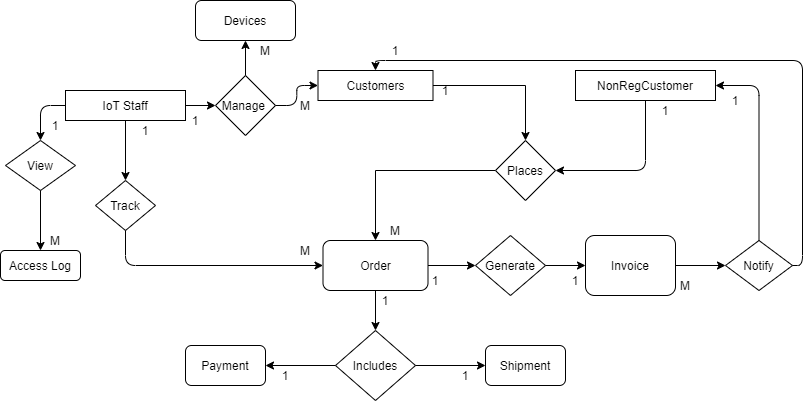

The diagram above was exported from draw.io. Its source (the exported page's mxGraphModel, read from the mxfile embedded in the PNG):
<mxGraphModel dx="1422" dy="766" grid="1" gridSize="10" guides="1" tooltips="1" connect="1" arrows="1" fold="1" page="1" pageScale="1" pageWidth="1169" pageHeight="827" math="0" shadow="0">
  <root>
    <mxCell id="0" />
    <mxCell id="1" parent="0" />
    <mxCell id="2" style="edgeStyle=orthogonalEdgeStyle;rounded=0;orthogonalLoop=1;jettySize=auto;html=1;" edge="1" source="3" target="6" parent="1">
      <mxGeometry relative="1" as="geometry" />
    </mxCell>
    <mxCell id="3" value="Customers" style="rounded=0;whiteSpace=wrap;html=1;" vertex="1" parent="1">
      <mxGeometry x="322.5" y="90" width="115" height="30" as="geometry" />
    </mxCell>
    <mxCell id="4" value="Order" style="rounded=1;whiteSpace=wrap;html=1;" vertex="1" parent="1">
      <mxGeometry x="327.5" y="260" width="105" height="50" as="geometry" />
    </mxCell>
    <mxCell id="5" style="edgeStyle=orthogonalEdgeStyle;rounded=0;orthogonalLoop=1;jettySize=auto;html=1;entryX=0.5;entryY=0;entryDx=0;entryDy=0;" edge="1" source="6" target="4" parent="1">
      <mxGeometry relative="1" as="geometry" />
    </mxCell>
    <mxCell id="6" value="Places" style="rhombus;whiteSpace=wrap;html=1;aspect=fixed;" vertex="1" parent="1">
      <mxGeometry x="500" y="160" width="60" height="60" as="geometry" />
    </mxCell>
    <mxCell id="7" style="edgeStyle=orthogonalEdgeStyle;rounded=0;orthogonalLoop=1;jettySize=auto;html=1;exitX=1;exitY=0.5;exitDx=0;exitDy=0;entryX=0;entryY=0.5;entryDx=0;entryDy=0;" edge="1" source="8" target="11" parent="1">
      <mxGeometry relative="1" as="geometry" />
    </mxCell>
    <mxCell id="8" value="IoT Staff" style="rounded=0;whiteSpace=wrap;html=1;" vertex="1" parent="1">
      <mxGeometry x="70" y="110" width="120" height="30" as="geometry" />
    </mxCell>
    <mxCell id="9" value="Invoice" style="rounded=1;whiteSpace=wrap;html=1;" vertex="1" parent="1">
      <mxGeometry x="590" y="255" width="90" height="60" as="geometry" />
    </mxCell>
    <mxCell id="10" value="&lt;span style=&quot;font-family: &amp;#34;arial&amp;#34; , &amp;#34;arial unicode ms&amp;#34; , &amp;#34;arimo&amp;#34; , &amp;#34;microsoft sans serif&amp;#34; , sans-serif ; background-color: rgb(255 , 255 , 255)&quot;&gt;&lt;font style=&quot;font-size: 12px&quot;&gt;NonRegCustomer&lt;/font&gt;&lt;/span&gt;" style="rounded=0;whiteSpace=wrap;html=1;" vertex="1" parent="1">
      <mxGeometry x="580" y="90" width="140" height="30" as="geometry" />
    </mxCell>
    <mxCell id="11" value="Manage&amp;nbsp;" style="rhombus;whiteSpace=wrap;html=1;aspect=fixed;" vertex="1" parent="1">
      <mxGeometry x="220" y="95" width="60" height="60" as="geometry" />
    </mxCell>
    <mxCell id="12" value="&lt;span&gt;Track&lt;/span&gt;" style="rhombus;whiteSpace=wrap;html=1;" vertex="1" parent="1">
      <mxGeometry x="100" y="200" width="60" height="50" as="geometry" />
    </mxCell>
    <mxCell id="13" value="" style="endArrow=classic;html=1;exitX=1;exitY=0.5;exitDx=0;exitDy=0;entryX=0;entryY=0.5;entryDx=0;entryDy=0;edgeStyle=orthogonalEdgeStyle;" edge="1" source="11" target="3" parent="1">
      <mxGeometry width="50" height="50" relative="1" as="geometry">
        <mxPoint x="170" y="200" as="sourcePoint" />
        <mxPoint x="220" y="150" as="targetPoint" />
      </mxGeometry>
    </mxCell>
    <mxCell id="14" value="" style="endArrow=classic;html=1;exitX=0.5;exitY=1;exitDx=0;exitDy=0;entryX=0.5;entryY=0;entryDx=0;entryDy=0;" edge="1" source="8" target="12" parent="1">
      <mxGeometry width="50" height="50" relative="1" as="geometry">
        <mxPoint x="40" y="220" as="sourcePoint" />
        <mxPoint x="90" y="170" as="targetPoint" />
      </mxGeometry>
    </mxCell>
    <mxCell id="15" value="" style="endArrow=classic;html=1;exitX=0.5;exitY=1;exitDx=0;exitDy=0;entryX=0;entryY=0.5;entryDx=0;entryDy=0;edgeStyle=orthogonalEdgeStyle;" edge="1" source="12" target="4" parent="1">
      <mxGeometry width="50" height="50" relative="1" as="geometry">
        <mxPoint x="140" y="300" as="sourcePoint" />
        <mxPoint x="190" y="250" as="targetPoint" />
      </mxGeometry>
    </mxCell>
    <mxCell id="16" value="" style="endArrow=classic;html=1;exitX=0.5;exitY=1;exitDx=0;exitDy=0;entryX=1;entryY=0.5;entryDx=0;entryDy=0;edgeStyle=orthogonalEdgeStyle;" edge="1" source="10" target="6" parent="1">
      <mxGeometry width="50" height="50" relative="1" as="geometry">
        <mxPoint x="650" y="230" as="sourcePoint" />
        <mxPoint x="700" y="180" as="targetPoint" />
      </mxGeometry>
    </mxCell>
    <mxCell id="17" value="Generate" style="rhombus;whiteSpace=wrap;html=1;" vertex="1" parent="1">
      <mxGeometry x="480" y="255" width="70" height="60" as="geometry" />
    </mxCell>
    <mxCell id="18" value="" style="endArrow=classic;html=1;exitX=1;exitY=0.5;exitDx=0;exitDy=0;entryX=0;entryY=0.5;entryDx=0;entryDy=0;" edge="1" source="4" target="17" parent="1">
      <mxGeometry width="50" height="50" relative="1" as="geometry">
        <mxPoint x="520" y="420" as="sourcePoint" />
        <mxPoint x="570" y="370" as="targetPoint" />
      </mxGeometry>
    </mxCell>
    <mxCell id="19" value="" style="endArrow=classic;html=1;exitX=1;exitY=0.5;exitDx=0;exitDy=0;entryX=0;entryY=0.5;entryDx=0;entryDy=0;" edge="1" source="17" target="9" parent="1">
      <mxGeometry width="50" height="50" relative="1" as="geometry">
        <mxPoint x="530" y="440" as="sourcePoint" />
        <mxPoint x="580" y="390" as="targetPoint" />
      </mxGeometry>
    </mxCell>
    <mxCell id="20" value="" style="endArrow=classic;html=1;exitX=1;exitY=0.5;exitDx=0;exitDy=0;" edge="1" source="9" target="21" parent="1">
      <mxGeometry width="50" height="50" relative="1" as="geometry">
        <mxPoint x="680" y="300" as="sourcePoint" />
        <mxPoint x="730" y="250" as="targetPoint" />
      </mxGeometry>
    </mxCell>
    <mxCell id="21" value="Notify" style="rhombus;whiteSpace=wrap;html=1;" vertex="1" parent="1">
      <mxGeometry x="730" y="260" width="67" height="50" as="geometry" />
    </mxCell>
    <mxCell id="22" value="" style="endArrow=classic;html=1;exitX=0.5;exitY=0;exitDx=0;exitDy=0;entryX=1;entryY=0.5;entryDx=0;entryDy=0;edgeStyle=orthogonalEdgeStyle;" edge="1" source="21" target="10" parent="1">
      <mxGeometry width="50" height="50" relative="1" as="geometry">
        <mxPoint x="760" y="200" as="sourcePoint" />
        <mxPoint x="810" y="150" as="targetPoint" />
      </mxGeometry>
    </mxCell>
    <mxCell id="23" value="" style="endArrow=classic;html=1;exitX=1;exitY=0.5;exitDx=0;exitDy=0;entryX=0.5;entryY=0;entryDx=0;entryDy=0;edgeStyle=orthogonalEdgeStyle;" edge="1" source="21" target="3" parent="1">
      <mxGeometry width="50" height="50" relative="1" as="geometry">
        <mxPoint x="770" y="410" as="sourcePoint" />
        <mxPoint x="820" y="360" as="targetPoint" />
      </mxGeometry>
    </mxCell>
    <mxCell id="24" value="View" style="rhombus;whiteSpace=wrap;html=1;" vertex="1" parent="1">
      <mxGeometry x="10" y="160" width="70" height="50" as="geometry" />
    </mxCell>
    <mxCell id="25" value="" style="endArrow=classic;html=1;exitX=0;exitY=0.5;exitDx=0;exitDy=0;entryX=0.5;entryY=0;entryDx=0;entryDy=0;edgeStyle=orthogonalEdgeStyle;" edge="1" source="8" target="24" parent="1">
      <mxGeometry width="50" height="50" relative="1" as="geometry">
        <mxPoint x="30" y="100" as="sourcePoint" />
        <mxPoint x="80" y="50" as="targetPoint" />
      </mxGeometry>
    </mxCell>
    <mxCell id="26" value="Access Log" style="rounded=1;whiteSpace=wrap;html=1;" vertex="1" parent="1">
      <mxGeometry x="5" y="270" width="80" height="30" as="geometry" />
    </mxCell>
    <mxCell id="27" value="" style="endArrow=classic;html=1;exitX=0.5;exitY=1;exitDx=0;exitDy=0;entryX=0.5;entryY=0;entryDx=0;entryDy=0;" edge="1" source="24" target="26" parent="1">
      <mxGeometry width="50" height="50" relative="1" as="geometry">
        <mxPoint x="70" y="430" as="sourcePoint" />
        <mxPoint x="120" y="380" as="targetPoint" />
      </mxGeometry>
    </mxCell>
    <mxCell id="28" value="Devices" style="rounded=1;whiteSpace=wrap;html=1;" vertex="1" parent="1">
      <mxGeometry x="200" y="20" width="100" height="40" as="geometry" />
    </mxCell>
    <mxCell id="29" value="" style="endArrow=classic;html=1;exitX=0.5;exitY=0;exitDx=0;exitDy=0;entryX=0.5;entryY=1;entryDx=0;entryDy=0;" edge="1" source="11" target="28" parent="1">
      <mxGeometry width="50" height="50" relative="1" as="geometry">
        <mxPoint x="130" y="120" as="sourcePoint" />
        <mxPoint x="180" y="70" as="targetPoint" />
      </mxGeometry>
    </mxCell>
    <mxCell id="30" value="Includes" style="rhombus;whiteSpace=wrap;html=1;" vertex="1" parent="1">
      <mxGeometry x="340" y="350" width="80" height="70" as="geometry" />
    </mxCell>
    <mxCell id="31" value="Payment" style="rounded=1;whiteSpace=wrap;html=1;" vertex="1" parent="1">
      <mxGeometry x="190" y="365" width="80" height="40" as="geometry" />
    </mxCell>
    <mxCell id="32" value="Shipment" style="rounded=1;whiteSpace=wrap;html=1;" vertex="1" parent="1">
      <mxGeometry x="490" y="365" width="80" height="40" as="geometry" />
    </mxCell>
    <mxCell id="33" value="" style="endArrow=classic;html=1;exitX=0.5;exitY=1;exitDx=0;exitDy=0;entryX=0.5;entryY=0;entryDx=0;entryDy=0;" edge="1" source="4" target="30" parent="1">
      <mxGeometry width="50" height="50" relative="1" as="geometry">
        <mxPoint x="220" y="350" as="sourcePoint" />
        <mxPoint x="270" y="300" as="targetPoint" />
      </mxGeometry>
    </mxCell>
    <mxCell id="34" value="" style="endArrow=classic;html=1;exitX=0;exitY=0.5;exitDx=0;exitDy=0;entryX=1;entryY=0.5;entryDx=0;entryDy=0;" edge="1" source="30" target="31" parent="1">
      <mxGeometry width="50" height="50" relative="1" as="geometry">
        <mxPoint x="180" y="480" as="sourcePoint" />
        <mxPoint x="230" y="430" as="targetPoint" />
      </mxGeometry>
    </mxCell>
    <mxCell id="35" value="" style="endArrow=classic;html=1;exitX=1;exitY=0.5;exitDx=0;exitDy=0;entryX=0;entryY=0.5;entryDx=0;entryDy=0;" edge="1" source="30" target="32" parent="1">
      <mxGeometry width="50" height="50" relative="1" as="geometry">
        <mxPoint x="440" y="460" as="sourcePoint" />
        <mxPoint x="490" y="410" as="targetPoint" />
      </mxGeometry>
    </mxCell>
    <mxCell id="36" value="1" style="text;html=1;strokeColor=none;fillColor=none;align=center;verticalAlign=middle;whiteSpace=wrap;rounded=0;" vertex="1" parent="1">
      <mxGeometry x="430" y="100" width="40" height="20" as="geometry" />
    </mxCell>
    <mxCell id="37" value="M" style="text;html=1;strokeColor=none;fillColor=none;align=center;verticalAlign=middle;whiteSpace=wrap;rounded=0;" vertex="1" parent="1">
      <mxGeometry x="380" y="240" width="40" height="20" as="geometry" />
    </mxCell>
    <mxCell id="38" value="1" style="text;html=1;strokeColor=none;fillColor=none;align=center;verticalAlign=middle;whiteSpace=wrap;rounded=0;" vertex="1" parent="1">
      <mxGeometry x="380" y="60" width="40" height="20" as="geometry" />
    </mxCell>
    <mxCell id="39" value="M" style="text;html=1;strokeColor=none;fillColor=none;align=center;verticalAlign=middle;whiteSpace=wrap;rounded=0;" vertex="1" parent="1">
      <mxGeometry x="670" y="295" width="40" height="20" as="geometry" />
    </mxCell>
    <mxCell id="40" value="1" style="text;html=1;strokeColor=none;fillColor=none;align=center;verticalAlign=middle;whiteSpace=wrap;rounded=0;" vertex="1" parent="1">
      <mxGeometry x="720" y="110" width="40" height="20" as="geometry" />
    </mxCell>
    <mxCell id="41" value="1" style="text;html=1;strokeColor=none;fillColor=none;align=center;verticalAlign=middle;whiteSpace=wrap;rounded=0;" vertex="1" parent="1">
      <mxGeometry x="650" y="120" width="40" height="20" as="geometry" />
    </mxCell>
    <mxCell id="42" value="1" style="text;html=1;strokeColor=none;fillColor=none;align=center;verticalAlign=middle;whiteSpace=wrap;rounded=0;" vertex="1" parent="1">
      <mxGeometry x="420" y="290" width="40" height="20" as="geometry" />
    </mxCell>
    <mxCell id="43" value="1" style="text;html=1;strokeColor=none;fillColor=none;align=center;verticalAlign=middle;whiteSpace=wrap;rounded=0;" vertex="1" parent="1">
      <mxGeometry x="560" y="290" width="40" height="20" as="geometry" />
    </mxCell>
    <mxCell id="44" value="M" style="text;html=1;strokeColor=none;fillColor=none;align=center;verticalAlign=middle;whiteSpace=wrap;rounded=0;" vertex="1" parent="1">
      <mxGeometry x="250" y="60" width="40" height="20" as="geometry" />
    </mxCell>
    <mxCell id="45" value="M" style="text;html=1;strokeColor=none;fillColor=none;align=center;verticalAlign=middle;whiteSpace=wrap;rounded=0;" vertex="1" parent="1">
      <mxGeometry x="290" y="115" width="40" height="20" as="geometry" />
    </mxCell>
    <mxCell id="46" value="1" style="text;html=1;strokeColor=none;fillColor=none;align=center;verticalAlign=middle;whiteSpace=wrap;rounded=0;" vertex="1" parent="1">
      <mxGeometry x="180" y="130" width="40" height="20" as="geometry" />
    </mxCell>
    <mxCell id="47" value="1" style="text;html=1;strokeColor=none;fillColor=none;align=center;verticalAlign=middle;whiteSpace=wrap;rounded=0;" vertex="1" parent="1">
      <mxGeometry x="40" y="135" width="40" height="20" as="geometry" />
    </mxCell>
    <mxCell id="48" value="M" style="text;html=1;strokeColor=none;fillColor=none;align=center;verticalAlign=middle;whiteSpace=wrap;rounded=0;" vertex="1" parent="1">
      <mxGeometry x="40" y="250" width="40" height="20" as="geometry" />
    </mxCell>
    <mxCell id="49" value="1" style="text;html=1;strokeColor=none;fillColor=none;align=center;verticalAlign=middle;whiteSpace=wrap;rounded=0;" vertex="1" parent="1">
      <mxGeometry x="130" y="140" width="40" height="20" as="geometry" />
    </mxCell>
    <mxCell id="50" value="M" style="text;html=1;strokeColor=none;fillColor=none;align=center;verticalAlign=middle;whiteSpace=wrap;rounded=0;" vertex="1" parent="1">
      <mxGeometry x="290" y="260" width="40" height="20" as="geometry" />
    </mxCell>
    <mxCell id="51" value="1" style="text;html=1;strokeColor=none;fillColor=none;align=center;verticalAlign=middle;whiteSpace=wrap;rounded=0;" vertex="1" parent="1">
      <mxGeometry x="450" y="385" width="40" height="20" as="geometry" />
    </mxCell>
    <mxCell id="52" value="1" style="text;html=1;strokeColor=none;fillColor=none;align=center;verticalAlign=middle;whiteSpace=wrap;rounded=0;" vertex="1" parent="1">
      <mxGeometry x="270" y="385" width="40" height="20" as="geometry" />
    </mxCell>
    <mxCell id="53" value="1" style="text;html=1;strokeColor=none;fillColor=none;align=center;verticalAlign=middle;whiteSpace=wrap;rounded=0;" vertex="1" parent="1">
      <mxGeometry x="370" y="310" width="40" height="20" as="geometry" />
    </mxCell>
  </root>
</mxGraphModel>